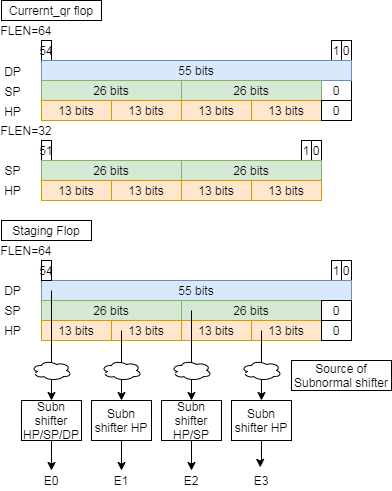

The diagram above was exported from draw.io. Its source (the exported page's mxGraphModel, read from the mxfile embedded in the PNG):
<mxGraphModel dx="1782" dy="707" grid="1" gridSize="10" guides="0" tooltips="1" connect="0" arrows="1" fold="1" page="1" pageScale="1" pageWidth="827" pageHeight="1169" math="0" shadow="0">
  <root>
    <mxCell id="0" />
    <mxCell id="1" parent="0" />
    <mxCell id="2" value="Currernt_qr flop" style="text;html=1;fillColor=none;align=center;verticalAlign=middle;whiteSpace=wrap;rounded=0;strokeColor=#000000;" vertex="1" parent="1">
      <mxGeometry x="2360" y="40" width="100" height="20" as="geometry" />
    </mxCell>
    <mxCell id="3" value="54" style="rounded=0;whiteSpace=wrap;html=1;" vertex="1" parent="1">
      <mxGeometry x="2400" y="80" width="10" height="20" as="geometry" />
    </mxCell>
    <mxCell id="4" value="0" style="rounded=0;whiteSpace=wrap;html=1;" vertex="1" parent="1">
      <mxGeometry x="2700" y="80" width="10" height="20" as="geometry" />
    </mxCell>
    <mxCell id="5" value="1" style="rounded=0;whiteSpace=wrap;html=1;" vertex="1" parent="1">
      <mxGeometry x="2690" y="80" width="10" height="20" as="geometry" />
    </mxCell>
    <mxCell id="6" value="DP" style="text;html=1;strokeColor=none;fillColor=none;align=center;verticalAlign=middle;whiteSpace=wrap;rounded=0;" vertex="1" parent="1">
      <mxGeometry x="2360" y="100.77999999999997" width="23" height="20" as="geometry" />
    </mxCell>
    <mxCell id="7" value="SP" style="text;html=1;strokeColor=none;fillColor=none;align=center;verticalAlign=middle;whiteSpace=wrap;rounded=0;" vertex="1" parent="1">
      <mxGeometry x="2360" y="120.77999999999997" width="23" height="20" as="geometry" />
    </mxCell>
    <mxCell id="8" value="HP" style="text;html=1;strokeColor=none;fillColor=none;align=center;verticalAlign=middle;whiteSpace=wrap;rounded=0;" vertex="1" parent="1">
      <mxGeometry x="2360" y="140.77999999999997" width="23" height="20" as="geometry" />
    </mxCell>
    <mxCell id="9" value="0" style="rounded=0;whiteSpace=wrap;html=1;" vertex="1" parent="1">
      <mxGeometry x="2680" y="120" width="30" height="20" as="geometry" />
    </mxCell>
    <mxCell id="10" value="FLEN=64" style="text;html=1;strokeColor=none;fillColor=none;align=center;verticalAlign=middle;whiteSpace=wrap;rounded=0;" vertex="1" parent="1">
      <mxGeometry x="2360" y="60" width="50" height="20" as="geometry" />
    </mxCell>
    <mxCell id="11" value="FLEN=32" style="text;html=1;strokeColor=none;fillColor=none;align=center;verticalAlign=middle;whiteSpace=wrap;rounded=0;" vertex="1" parent="1">
      <mxGeometry x="2360" y="160" width="50" height="20" as="geometry" />
    </mxCell>
    <mxCell id="12" value="51" style="rounded=0;whiteSpace=wrap;html=1;" vertex="1" parent="1">
      <mxGeometry x="2400" y="180" width="10" height="20" as="geometry" />
    </mxCell>
    <mxCell id="13" value="0" style="rounded=0;whiteSpace=wrap;html=1;" vertex="1" parent="1">
      <mxGeometry x="2670" y="180" width="10" height="20" as="geometry" />
    </mxCell>
    <mxCell id="14" value="1" style="rounded=0;whiteSpace=wrap;html=1;" vertex="1" parent="1">
      <mxGeometry x="2660" y="180" width="10" height="20" as="geometry" />
    </mxCell>
    <mxCell id="15" value="SP" style="text;html=1;strokeColor=none;fillColor=none;align=center;verticalAlign=middle;whiteSpace=wrap;rounded=0;" vertex="1" parent="1">
      <mxGeometry x="2360" y="199.93999999999994" width="23" height="20" as="geometry" />
    </mxCell>
    <mxCell id="16" value="HP" style="text;html=1;strokeColor=none;fillColor=none;align=center;verticalAlign=middle;whiteSpace=wrap;rounded=0;" vertex="1" parent="1">
      <mxGeometry x="2360" y="219.93999999999994" width="23" height="20" as="geometry" />
    </mxCell>
    <mxCell id="17" value="Source of Subnormal shifter" style="text;html=1;fillColor=none;align=center;verticalAlign=middle;whiteSpace=wrap;rounded=0;strokeColor=#000000;" vertex="1" parent="1">
      <mxGeometry x="2650" y="400" width="100" height="30" as="geometry" />
    </mxCell>
    <mxCell id="18" value="Staging Flop" style="text;html=1;fillColor=none;align=center;verticalAlign=middle;whiteSpace=wrap;rounded=0;strokeColor=#000000;" vertex="1" parent="1">
      <mxGeometry x="2360" y="260" width="90" height="20" as="geometry" />
    </mxCell>
    <mxCell id="19" value="FLEN=64" style="text;html=1;strokeColor=none;fillColor=none;align=center;verticalAlign=middle;whiteSpace=wrap;rounded=0;" vertex="1" parent="1">
      <mxGeometry x="2360" y="280" width="50" height="20" as="geometry" />
    </mxCell>
    <mxCell id="20" value="0" style="rounded=0;whiteSpace=wrap;html=1;" vertex="1" parent="1">
      <mxGeometry x="2700" y="300" width="10" height="20" as="geometry" />
    </mxCell>
    <mxCell id="21" value="1" style="rounded=0;whiteSpace=wrap;html=1;" vertex="1" parent="1">
      <mxGeometry x="2690" y="300" width="10" height="20" as="geometry" />
    </mxCell>
    <mxCell id="22" value="DP" style="text;html=1;strokeColor=none;fillColor=none;align=center;verticalAlign=middle;whiteSpace=wrap;rounded=0;" vertex="1" parent="1">
      <mxGeometry x="2360" y="320" width="23" height="20" as="geometry" />
    </mxCell>
    <mxCell id="23" value="SP" style="text;html=1;strokeColor=none;fillColor=none;align=center;verticalAlign=middle;whiteSpace=wrap;rounded=0;" vertex="1" parent="1">
      <mxGeometry x="2360" y="340.03" width="23" height="20" as="geometry" />
    </mxCell>
    <mxCell id="24" value="HP" style="text;html=1;strokeColor=none;fillColor=none;align=center;verticalAlign=middle;whiteSpace=wrap;rounded=0;" vertex="1" parent="1">
      <mxGeometry x="2360" y="360.03" width="23" height="20" as="geometry" />
    </mxCell>
    <mxCell id="25" value="55 bits" style="rounded=0;whiteSpace=wrap;html=1;fillColor=#dae8fc;strokeColor=#6c8ebf;" vertex="1" parent="1">
      <mxGeometry x="2400" y="100" width="310" height="20" as="geometry" />
    </mxCell>
    <mxCell id="26" value="26 bits" style="rounded=0;whiteSpace=wrap;html=1;fillColor=#d5e8d4;strokeColor=#82b366;" vertex="1" parent="1">
      <mxGeometry x="2400" y="119.99999999999994" width="140" height="20" as="geometry" />
    </mxCell>
    <mxCell id="27" value="26 bits" style="rounded=0;whiteSpace=wrap;html=1;fillColor=#d5e8d4;strokeColor=#82b366;" vertex="1" parent="1">
      <mxGeometry x="2540" y="119.99999999999994" width="140" height="20" as="geometry" />
    </mxCell>
    <mxCell id="28" value="13 bits" style="rounded=0;whiteSpace=wrap;html=1;fillColor=#ffe6cc;strokeColor=#d79b00;" vertex="1" parent="1">
      <mxGeometry x="2400" y="140" width="70" height="20" as="geometry" />
    </mxCell>
    <mxCell id="29" value="13 bits" style="rounded=0;whiteSpace=wrap;html=1;fillColor=#ffe6cc;strokeColor=#d79b00;" vertex="1" parent="1">
      <mxGeometry x="2470" y="140" width="70" height="20" as="geometry" />
    </mxCell>
    <mxCell id="30" value="13 bits" style="rounded=0;whiteSpace=wrap;html=1;fillColor=#ffe6cc;strokeColor=#d79b00;" vertex="1" parent="1">
      <mxGeometry x="2540" y="140" width="70" height="20" as="geometry" />
    </mxCell>
    <mxCell id="31" value="13 bits" style="rounded=0;whiteSpace=wrap;html=1;fillColor=#ffe6cc;strokeColor=#d79b00;" vertex="1" parent="1">
      <mxGeometry x="2610" y="140" width="70" height="20" as="geometry" />
    </mxCell>
    <mxCell id="32" value="0" style="rounded=0;whiteSpace=wrap;html=1;" vertex="1" parent="1">
      <mxGeometry x="2680" y="140" width="30" height="20" as="geometry" />
    </mxCell>
    <mxCell id="33" value="26 bits" style="rounded=0;whiteSpace=wrap;html=1;fillColor=#d5e8d4;strokeColor=#82b366;" vertex="1" parent="1">
      <mxGeometry x="2400" y="199.99999999999994" width="140" height="20" as="geometry" />
    </mxCell>
    <mxCell id="34" value="26 bits" style="rounded=0;whiteSpace=wrap;html=1;fillColor=#d5e8d4;strokeColor=#82b366;" vertex="1" parent="1">
      <mxGeometry x="2540" y="199.99999999999994" width="140" height="20" as="geometry" />
    </mxCell>
    <mxCell id="35" value="13 bits" style="rounded=0;whiteSpace=wrap;html=1;fillColor=#ffe6cc;strokeColor=#d79b00;" vertex="1" parent="1">
      <mxGeometry x="2400" y="220" width="70" height="20" as="geometry" />
    </mxCell>
    <mxCell id="36" value="13 bits" style="rounded=0;whiteSpace=wrap;html=1;fillColor=#ffe6cc;strokeColor=#d79b00;" vertex="1" parent="1">
      <mxGeometry x="2470" y="220" width="70" height="20" as="geometry" />
    </mxCell>
    <mxCell id="37" value="13 bits" style="rounded=0;whiteSpace=wrap;html=1;fillColor=#ffe6cc;strokeColor=#d79b00;" vertex="1" parent="1">
      <mxGeometry x="2540" y="220" width="70" height="20" as="geometry" />
    </mxCell>
    <mxCell id="38" value="13 bits" style="rounded=0;whiteSpace=wrap;html=1;fillColor=#ffe6cc;strokeColor=#d79b00;" vertex="1" parent="1">
      <mxGeometry x="2610" y="220" width="70" height="20" as="geometry" />
    </mxCell>
    <mxCell id="39" value="55 bits" style="rounded=0;whiteSpace=wrap;html=1;fillColor=#dae8fc;strokeColor=#6c8ebf;" vertex="1" parent="1">
      <mxGeometry x="2400" y="320" width="310" height="20" as="geometry" />
    </mxCell>
    <mxCell id="40" value="26 bits" style="rounded=0;whiteSpace=wrap;html=1;fillColor=#d5e8d4;strokeColor=#82b366;" vertex="1" parent="1">
      <mxGeometry x="2400" y="339.99999999999994" width="140" height="20" as="geometry" />
    </mxCell>
    <mxCell id="41" value="26 bits" style="rounded=0;whiteSpace=wrap;html=1;fillColor=#d5e8d4;strokeColor=#82b366;" vertex="1" parent="1">
      <mxGeometry x="2540" y="339.99999999999994" width="140" height="20" as="geometry" />
    </mxCell>
    <mxCell id="42" value="13 bits" style="rounded=0;whiteSpace=wrap;html=1;fillColor=#ffe6cc;strokeColor=#d79b00;" vertex="1" parent="1">
      <mxGeometry x="2400" y="360" width="70" height="20" as="geometry" />
    </mxCell>
    <mxCell id="43" value="13 bits" style="rounded=0;whiteSpace=wrap;html=1;fillColor=#ffe6cc;strokeColor=#d79b00;" vertex="1" parent="1">
      <mxGeometry x="2470" y="360" width="70" height="20" as="geometry" />
    </mxCell>
    <mxCell id="44" value="13 bits" style="rounded=0;whiteSpace=wrap;html=1;fillColor=#ffe6cc;strokeColor=#d79b00;" vertex="1" parent="1">
      <mxGeometry x="2540" y="360" width="70" height="20" as="geometry" />
    </mxCell>
    <mxCell id="45" value="13 bits" style="rounded=0;whiteSpace=wrap;html=1;fillColor=#ffe6cc;strokeColor=#d79b00;" vertex="1" parent="1">
      <mxGeometry x="2610" y="360" width="70" height="20" as="geometry" />
    </mxCell>
    <mxCell id="46" value="0" style="rounded=0;whiteSpace=wrap;html=1;" vertex="1" parent="1">
      <mxGeometry x="2680" y="360" width="30" height="20" as="geometry" />
    </mxCell>
    <mxCell id="47" value="0" style="rounded=0;whiteSpace=wrap;html=1;" vertex="1" parent="1">
      <mxGeometry x="2680" y="340" width="30" height="20" as="geometry" />
    </mxCell>
    <mxCell id="48" value="54" style="rounded=0;whiteSpace=wrap;html=1;" vertex="1" parent="1">
      <mxGeometry x="2400" y="300" width="10" height="20" as="geometry" />
    </mxCell>
    <mxCell id="49" value="" style="endArrow=classic;html=1;entryX=0.5;entryY=0;entryDx=0;entryDy=0;" edge="1" target="60" parent="1">
      <mxGeometry width="50" height="50" relative="1" as="geometry">
        <mxPoint x="2410" y="330" as="sourcePoint" />
        <mxPoint x="2410" y="460" as="targetPoint" />
      </mxGeometry>
    </mxCell>
    <mxCell id="50" value="" style="endArrow=classic;html=1;entryX=0.5;entryY=0;entryDx=0;entryDy=0;" edge="1" target="58" parent="1">
      <mxGeometry width="50" height="50" relative="1" as="geometry">
        <mxPoint x="2620" y="370" as="sourcePoint" />
        <mxPoint x="2620" y="460" as="targetPoint" />
      </mxGeometry>
    </mxCell>
    <mxCell id="51" value="" style="endArrow=classic;html=1;entryX=0.5;entryY=0;entryDx=0;entryDy=0;" edge="1" target="56" parent="1">
      <mxGeometry width="50" height="50" relative="1" as="geometry">
        <mxPoint x="2550" y="350" as="sourcePoint" />
        <mxPoint x="2550" y="460" as="targetPoint" />
      </mxGeometry>
    </mxCell>
    <mxCell id="52" value="" style="endArrow=classic;html=1;entryX=0.5;entryY=0;entryDx=0;entryDy=0;" edge="1" target="54" parent="1">
      <mxGeometry width="50" height="50" relative="1" as="geometry">
        <mxPoint x="2480" y="370" as="sourcePoint" />
        <mxPoint x="2480" y="460" as="targetPoint" />
      </mxGeometry>
    </mxCell>
    <mxCell id="53" style="edgeStyle=orthogonalEdgeStyle;rounded=0;orthogonalLoop=1;jettySize=auto;html=1;" edge="1" source="54" parent="1">
      <mxGeometry relative="1" as="geometry">
        <mxPoint x="2480" y="510" as="targetPoint" />
      </mxGeometry>
    </mxCell>
    <mxCell id="54" value="Subn shifter HP" style="rounded=0;whiteSpace=wrap;html=1;" vertex="1" parent="1">
      <mxGeometry x="2450" y="440" width="60" height="40" as="geometry" />
    </mxCell>
    <mxCell id="55" style="edgeStyle=orthogonalEdgeStyle;rounded=0;orthogonalLoop=1;jettySize=auto;html=1;" edge="1" source="56" target="67" parent="1">
      <mxGeometry relative="1" as="geometry" />
    </mxCell>
    <mxCell id="56" value="Subn shifter HP/SP" style="rounded=0;whiteSpace=wrap;html=1;" vertex="1" parent="1">
      <mxGeometry x="2520" y="440" width="60" height="40" as="geometry" />
    </mxCell>
    <mxCell id="57" style="edgeStyle=orthogonalEdgeStyle;rounded=0;orthogonalLoop=1;jettySize=auto;html=1;entryX=0.468;entryY=-0.157;entryDx=0;entryDy=0;entryPerimeter=0;" edge="1" source="58" target="68" parent="1">
      <mxGeometry relative="1" as="geometry" />
    </mxCell>
    <mxCell id="58" value="Subn shifter HP" style="rounded=0;whiteSpace=wrap;html=1;" vertex="1" parent="1">
      <mxGeometry x="2590" y="440" width="60" height="40" as="geometry" />
    </mxCell>
    <mxCell id="59" style="edgeStyle=orthogonalEdgeStyle;rounded=0;orthogonalLoop=1;jettySize=auto;html=1;" edge="1" source="60" target="65" parent="1">
      <mxGeometry relative="1" as="geometry" />
    </mxCell>
    <mxCell id="60" value="Subn shifter HP/SP/DP" style="rounded=0;whiteSpace=wrap;html=1;" vertex="1" parent="1">
      <mxGeometry x="2380" y="440" width="60" height="40" as="geometry" />
    </mxCell>
    <mxCell id="61" value="" style="ellipse;shape=cloud;whiteSpace=wrap;html=1;" vertex="1" parent="1">
      <mxGeometry x="2460" y="400" width="40" height="20" as="geometry" />
    </mxCell>
    <mxCell id="62" value="" style="ellipse;shape=cloud;whiteSpace=wrap;html=1;" vertex="1" parent="1">
      <mxGeometry x="2530" y="400" width="40" height="20" as="geometry" />
    </mxCell>
    <mxCell id="63" value="" style="ellipse;shape=cloud;whiteSpace=wrap;html=1;" vertex="1" parent="1">
      <mxGeometry x="2600" y="400" width="40" height="20" as="geometry" />
    </mxCell>
    <mxCell id="64" value="" style="ellipse;shape=cloud;whiteSpace=wrap;html=1;" vertex="1" parent="1">
      <mxGeometry x="2390" y="400" width="40" height="20" as="geometry" />
    </mxCell>
    <mxCell id="65" value="E0" style="text;html=1;strokeColor=none;fillColor=none;align=center;verticalAlign=middle;whiteSpace=wrap;rounded=0;" vertex="1" parent="1">
      <mxGeometry x="2390" y="510" width="40" height="20" as="geometry" />
    </mxCell>
    <mxCell id="66" value="E1" style="text;html=1;strokeColor=none;fillColor=none;align=center;verticalAlign=middle;whiteSpace=wrap;rounded=0;" vertex="1" parent="1">
      <mxGeometry x="2460" y="510" width="40" height="20" as="geometry" />
    </mxCell>
    <mxCell id="67" value="E2" style="text;html=1;strokeColor=none;fillColor=none;align=center;verticalAlign=middle;whiteSpace=wrap;rounded=0;" vertex="1" parent="1">
      <mxGeometry x="2530" y="510" width="40" height="20" as="geometry" />
    </mxCell>
    <mxCell id="68" value="E3" style="text;html=1;strokeColor=none;fillColor=none;align=center;verticalAlign=middle;whiteSpace=wrap;rounded=0;" vertex="1" parent="1">
      <mxGeometry x="2600" y="510" width="40" height="20" as="geometry" />
    </mxCell>
  </root>
</mxGraphModel>